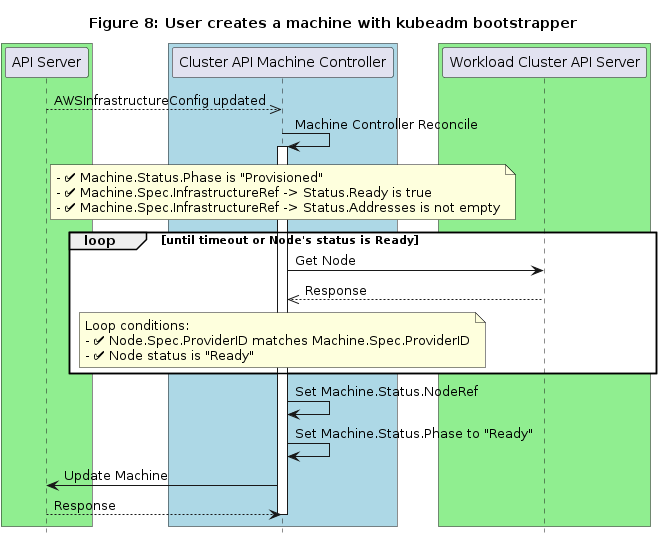

The diagram above was rendered by PlantUML. Its source (embedded in the PNG):
@startuml
title Figure 8: User creates a machine with kubeadm bootstrapper

' -- GROUPS START ---

box #lightgreen
participant "API Server"
end box

box #lightblue
participant "Cluster API Machine Controller"
end box

box #lightgreen
participant "Workload Cluster API Server"
end box

' -- GROUPS END ---


"API Server"-->>"Cluster API Machine Controller": AWSInfrastructureConfig updated

"Cluster API Machine Controller"-> "Cluster API Machine Controller":Machine Controller Reconcile
activate "Cluster API Machine Controller"

note over "Cluster API Machine Controller": - ✅ Machine.Status.Phase is "Provisioned" \n- ✅ Machine.Spec.InfrastructureRef -> Status.Ready is true\n- ✅ Machine.Spec.InfrastructureRef -> Status.Addresses is not empty

loop #white until timeout or Node's status is Ready
"Cluster API Machine Controller"->"Workload Cluster API Server": Get Node
"Cluster API Machine Controller"<<--"Workload Cluster API Server": Response
note over "Cluster API Machine Controller":Loop conditions:\n- ✅ Node.Spec.ProviderID matches Machine.Spec.ProviderID\n- ✅ Node status is "Ready"
end

"Cluster API Machine Controller"->"Cluster API Machine Controller": Set Machine.Status.NodeRef

"Cluster API Machine Controller"->"Cluster API Machine Controller": Set Machine.Status.Phase to "Ready"

"Cluster API Machine Controller"->"API Server": Update Machine
"Cluster API Machine Controller"<--"API Server": Response

deactivate "Cluster API Machine Controller"

hide footbox
@enduml